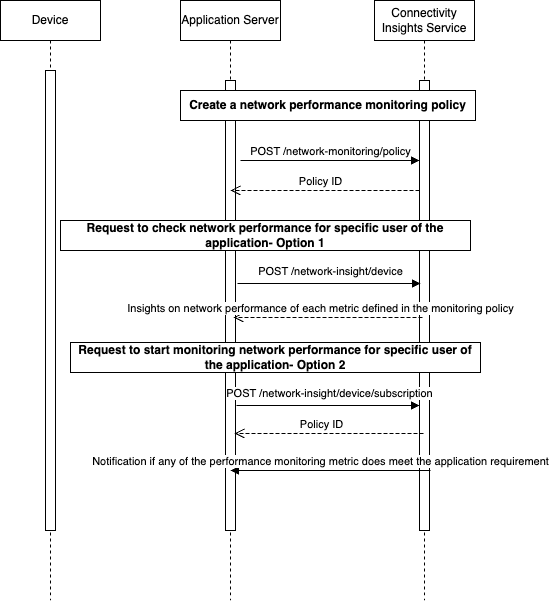

The diagram above was exported from draw.io. Its source (the exported page's mxGraphModel, read from the mxfile embedded in the PNG):
<mxGraphModel dx="1482" dy="776" grid="1" gridSize="10" guides="1" tooltips="1" connect="1" arrows="1" fold="1" page="1" pageScale="1" pageWidth="850" pageHeight="1100" math="0" shadow="0">
  <root>
    <mxCell id="0" />
    <mxCell id="1" parent="0" />
    <mxCell id="aM9ryv3xv72pqoxQDRHE-1" value="Device" style="shape=umlLifeline;perimeter=lifelinePerimeter;whiteSpace=wrap;html=1;container=0;dropTarget=0;collapsible=0;recursiveResize=0;outlineConnect=0;portConstraint=eastwest;newEdgeStyle={&quot;edgeStyle&quot;:&quot;elbowEdgeStyle&quot;,&quot;elbow&quot;:&quot;vertical&quot;,&quot;curved&quot;:0,&quot;rounded&quot;:0};" parent="1" vertex="1">
      <mxGeometry x="40" y="40" width="100" height="600" as="geometry" />
    </mxCell>
    <mxCell id="aM9ryv3xv72pqoxQDRHE-2" value="" style="html=1;points=[];perimeter=orthogonalPerimeter;outlineConnect=0;targetShapes=umlLifeline;portConstraint=eastwest;newEdgeStyle={&quot;edgeStyle&quot;:&quot;elbowEdgeStyle&quot;,&quot;elbow&quot;:&quot;vertical&quot;,&quot;curved&quot;:0,&quot;rounded&quot;:0};" parent="aM9ryv3xv72pqoxQDRHE-1" vertex="1">
      <mxGeometry x="45" y="70" width="10" height="460" as="geometry" />
    </mxCell>
    <mxCell id="aM9ryv3xv72pqoxQDRHE-5" value="Application Server" style="shape=umlLifeline;perimeter=lifelinePerimeter;whiteSpace=wrap;html=1;container=0;dropTarget=0;collapsible=0;recursiveResize=0;outlineConnect=0;portConstraint=eastwest;newEdgeStyle={&quot;edgeStyle&quot;:&quot;elbowEdgeStyle&quot;,&quot;elbow&quot;:&quot;vertical&quot;,&quot;curved&quot;:0,&quot;rounded&quot;:0};" parent="1" vertex="1">
      <mxGeometry x="220" y="40" width="100" height="600" as="geometry" />
    </mxCell>
    <mxCell id="aM9ryv3xv72pqoxQDRHE-6" value="" style="html=1;points=[];perimeter=orthogonalPerimeter;outlineConnect=0;targetShapes=umlLifeline;portConstraint=eastwest;newEdgeStyle={&quot;edgeStyle&quot;:&quot;elbowEdgeStyle&quot;,&quot;elbow&quot;:&quot;vertical&quot;,&quot;curved&quot;:0,&quot;rounded&quot;:0};" parent="aM9ryv3xv72pqoxQDRHE-5" vertex="1">
      <mxGeometry x="45" y="80" width="10" height="450" as="geometry" />
    </mxCell>
    <mxCell id="aM9ryv3xv72pqoxQDRHE-7" value="POST /network-monitoring/policy" style="html=1;verticalAlign=bottom;endArrow=block;edgeStyle=elbowEdgeStyle;elbow=vertical;curved=0;rounded=0;" parent="1" target="s-Kdy5THkrIU09re4B2h-2" edge="1">
      <mxGeometry x="0.0061" relative="1" as="geometry">
        <mxPoint x="280" y="200" as="sourcePoint" />
        <Array as="points">
          <mxPoint x="440" y="200" />
          <mxPoint x="340" y="180" />
          <mxPoint x="370" y="160" />
          <mxPoint x="280" y="180" />
          <mxPoint x="370" y="130" />
        </Array>
        <mxPoint as="offset" />
      </mxGeometry>
    </mxCell>
    <mxCell id="aM9ryv3xv72pqoxQDRHE-8" value="Policy ID" style="html=1;verticalAlign=bottom;endArrow=open;dashed=1;endSize=8;edgeStyle=elbowEdgeStyle;elbow=vertical;curved=0;rounded=0;" parent="1" source="aM9ryv3xv72pqoxQDRHE-6" edge="1">
      <mxGeometry x="0.52" relative="1" as="geometry">
        <mxPoint x="270" y="230" as="targetPoint" />
        <Array as="points">
          <mxPoint x="460" y="230" />
        </Array>
        <mxPoint as="offset" />
      </mxGeometry>
    </mxCell>
    <mxCell id="s-Kdy5THkrIU09re4B2h-1" value="Connectivity Insights Service" style="shape=umlLifeline;perimeter=lifelinePerimeter;whiteSpace=wrap;html=1;container=0;dropTarget=0;collapsible=0;recursiveResize=0;outlineConnect=0;portConstraint=eastwest;newEdgeStyle={&quot;edgeStyle&quot;:&quot;elbowEdgeStyle&quot;,&quot;elbow&quot;:&quot;vertical&quot;,&quot;curved&quot;:0,&quot;rounded&quot;:0};" vertex="1" parent="1">
      <mxGeometry x="414" y="40" width="100" height="600" as="geometry" />
    </mxCell>
    <mxCell id="s-Kdy5THkrIU09re4B2h-2" value="" style="html=1;points=[];perimeter=orthogonalPerimeter;outlineConnect=0;targetShapes=umlLifeline;portConstraint=eastwest;newEdgeStyle={&quot;edgeStyle&quot;:&quot;elbowEdgeStyle&quot;,&quot;elbow&quot;:&quot;vertical&quot;,&quot;curved&quot;:0,&quot;rounded&quot;:0};" vertex="1" parent="s-Kdy5THkrIU09re4B2h-1">
      <mxGeometry x="45" y="80" width="10" height="450" as="geometry" />
    </mxCell>
    <mxCell id="s-Kdy5THkrIU09re4B2h-3" value="&lt;b&gt;Create a network performance monitoring policy&lt;/b&gt;" style="rounded=0;whiteSpace=wrap;html=1;" vertex="1" parent="1">
      <mxGeometry x="220" y="130" width="295" height="30" as="geometry" />
    </mxCell>
    <mxCell id="s-Kdy5THkrIU09re4B2h-4" value="&lt;b&gt;Request to check network performance for specific user of the application- Option 1&lt;/b&gt;" style="rounded=0;whiteSpace=wrap;html=1;" vertex="1" parent="1">
      <mxGeometry x="100" y="260" width="410" height="30" as="geometry" />
    </mxCell>
    <mxCell id="s-Kdy5THkrIU09re4B2h-5" value="POST /network-insight/device" style="html=1;verticalAlign=bottom;endArrow=block;edgeStyle=elbowEdgeStyle;elbow=vertical;curved=0;rounded=0;" edge="1" parent="1">
      <mxGeometry x="0.0164" y="3" relative="1" as="geometry">
        <mxPoint x="277" y="323" as="sourcePoint" />
        <Array as="points">
          <mxPoint x="437" y="323" />
          <mxPoint x="337" y="303" />
          <mxPoint x="367" y="283" />
          <mxPoint x="277" y="303" />
          <mxPoint x="367" y="253" />
        </Array>
        <mxPoint x="460" y="323" as="targetPoint" />
        <mxPoint as="offset" />
      </mxGeometry>
    </mxCell>
    <mxCell id="s-Kdy5THkrIU09re4B2h-6" value="Insights on network performance of each metric defined in the monitoring policy" style="html=1;verticalAlign=bottom;endArrow=open;dashed=1;endSize=8;edgeStyle=elbowEdgeStyle;elbow=vertical;curved=0;rounded=0;" edge="1" parent="1">
      <mxGeometry x="0.536" relative="1" as="geometry">
        <mxPoint x="273" y="357" as="targetPoint" />
        <Array as="points">
          <mxPoint x="463" y="357" />
        </Array>
        <mxPoint x="278" y="357" as="sourcePoint" />
        <mxPoint as="offset" />
      </mxGeometry>
    </mxCell>
    <mxCell id="s-Kdy5THkrIU09re4B2h-7" value="&lt;b&gt;Request to start monitoring network performance for specific user of the application- Option 2&lt;/b&gt;" style="rounded=0;whiteSpace=wrap;html=1;" vertex="1" parent="1">
      <mxGeometry x="110" y="382" width="410" height="30" as="geometry" />
    </mxCell>
    <mxCell id="s-Kdy5THkrIU09re4B2h-8" value="POST /network-insight/device/subscription" style="html=1;verticalAlign=bottom;endArrow=block;edgeStyle=elbowEdgeStyle;elbow=vertical;curved=0;rounded=0;" edge="1" parent="1">
      <mxGeometry x="0.0164" y="3" relative="1" as="geometry">
        <mxPoint x="276" y="445" as="sourcePoint" />
        <Array as="points">
          <mxPoint x="436" y="445" />
          <mxPoint x="336" y="425" />
          <mxPoint x="366" y="405" />
          <mxPoint x="276" y="425" />
          <mxPoint x="366" y="375" />
        </Array>
        <mxPoint x="459" y="445" as="targetPoint" />
        <mxPoint as="offset" />
      </mxGeometry>
    </mxCell>
    <mxCell id="s-Kdy5THkrIU09re4B2h-9" value="Policy ID" style="html=1;verticalAlign=bottom;endArrow=open;dashed=1;endSize=8;edgeStyle=elbowEdgeStyle;elbow=vertical;curved=0;rounded=0;" edge="1" parent="1">
      <mxGeometry x="0.536" relative="1" as="geometry">
        <mxPoint x="274" y="473" as="targetPoint" />
        <Array as="points">
          <mxPoint x="464" y="473" />
        </Array>
        <mxPoint x="279" y="473" as="sourcePoint" />
        <mxPoint as="offset" />
      </mxGeometry>
    </mxCell>
    <mxCell id="s-Kdy5THkrIU09re4B2h-10" value="Notification if any of the performance monitoring metric does meet the application requirement" style="html=1;verticalAlign=bottom;endArrow=block;edgeStyle=elbowEdgeStyle;elbow=vertical;curved=0;rounded=0;" edge="1" parent="1">
      <mxGeometry x="0.5" relative="1" as="geometry">
        <mxPoint x="310" y="510" as="sourcePoint" />
        <Array as="points">
          <mxPoint x="470" y="510" />
          <mxPoint x="370" y="490" />
          <mxPoint x="400" y="470" />
          <mxPoint x="310" y="490" />
          <mxPoint x="400" y="440" />
        </Array>
        <mxPoint x="270" y="510" as="targetPoint" />
        <mxPoint as="offset" />
      </mxGeometry>
    </mxCell>
  </root>
</mxGraphModel>